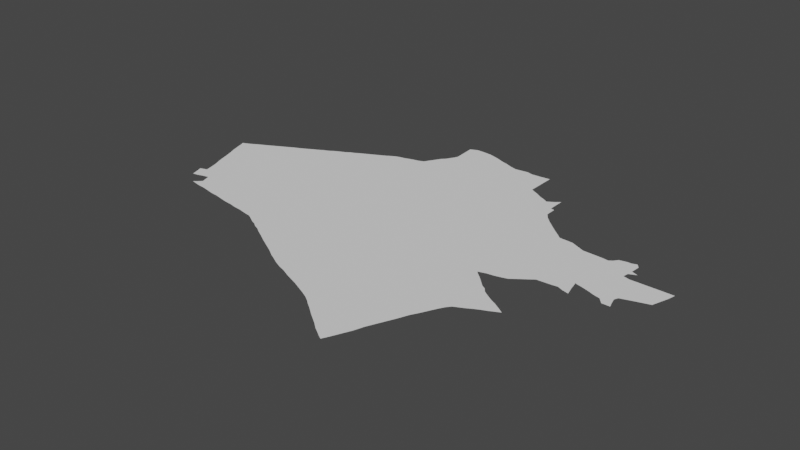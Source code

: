 # Source: baghdad.blend  (saved by Blender 3.6.14; exported with 4.5.12 LTS)
import bpy
from mathutils import Matrix  # noqa: F401  (used for matrix-valued properties, if any)

bpy.ops.wm.read_factory_settings(use_empty=True)
scene = bpy.context.scene
scene.name = 'Scene'

# ---- collections
col_collection = bpy.data.collections.new('Collection'); scene.collection.children.link(col_collection)

# ---- node groups
ng_auto_smooth = bpy.data.node_groups.new('Auto Smooth', 'GeometryNodeTree')
_s = ng_auto_smooth.interface.new_socket(name='Geometry', in_out='OUTPUT', socket_type='NodeSocketGeometry')
_s = ng_auto_smooth.interface.new_socket(name='Geometry', in_out='INPUT', socket_type='NodeSocketGeometry')
_s = ng_auto_smooth.interface.new_socket(name='Angle', in_out='INPUT', socket_type='NodeSocketFloat')
_s.subtype = 'ANGLE'
_s.min_value = 0.0
_s.max_value = 3.142
ng_auto_smooth.is_modifier = True
_N = ng_auto_smooth.nodes; _L = ng_auto_smooth.links
n0 = _N.new('NodeGroupOutput'); n0.name = 'Group Output'; n0.location = (480, -100)
n1 = _N.new('NodeGroupInput'); n1.name = 'Group Input'; n1.location = (-420, -300)
n2 = _N.new('NodeGroupInput'); n2.name = 'Group Input.001'; n2.location = (-60, -100)
n3 = _N.new('GeometryNodeSetShadeSmooth'); n3.name = 'Set Shade Smooth'; n3.location = (120, -100)
n3.domain = 'EDGE'
n4 = _N.new('GeometryNodeSetShadeSmooth'); n4.name = 'Set Shade Smooth.001'; n4.location = (300, -100)
n5 = _N.new('GeometryNodeInputMeshEdgeAngle'); n5.name = 'Edge Angle'; n5.location = (-420, -220)
n6 = _N.new('GeometryNodeInputEdgeSmooth'); n6.name = 'Is Edge Smooth'; n6.location = (-60, -160)
n7 = _N.new('GeometryNodeInputShadeSmooth'); n7.name = 'Is Face Smooth'; n7.location = (-240, -340)
n8 = _N.new('FunctionNodeBooleanMath'); n8.name = 'Boolean Math'; n8.location = (-60, -220)
n9 = _N.new('FunctionNodeCompare'); n9.name = 'Compare'; n9.location = (-240, -180)
n9.operation = 'LESS_EQUAL'
_L.new(n5.outputs[0], n9.inputs[0])
_L.new(n4.outputs[0], n0.inputs[0])
_L.new(n1.outputs[1], n9.inputs[1])
_L.new(n9.outputs[0], n8.inputs[0])
_L.new(n7.outputs[0], n8.inputs[1])
_L.new(n2.outputs[0], n3.inputs[0])
_L.new(n6.outputs[0], n3.inputs[1])
_L.new(n3.outputs[0], n4.inputs[0])
_L.new(n8.outputs[0], n3.inputs[2])
n0.is_active_output = True

# ---- world
world_world = bpy.data.worlds.new('World'); scene.world = world_world
world_world.use_nodes = True; world_world.node_tree.nodes.clear()
_N = world_world.node_tree.nodes; _L = world_world.node_tree.links
n0 = _N.new('ShaderNodeOutputWorld'); n0.name = 'World Output'; n0.location = (300, 300)
n1 = _N.new('ShaderNodeBackground'); n1.name = 'Background'; n1.location = (10, 300)
n1.inputs[0].default_value = (0.05088, 0.05088, 0.05088, 1.0)
_L.new(n1.outputs[0], n0.inputs[0])
n0.is_active_output = True
world_world.color = (0.05088, 0.05088, 0.05088)
world_world.use_sun_shadow = False
world_world.sun_shadow_jitter_overblur = 0.0

# ---- meshes
me_mesh = bpy.data.meshes.new('Mesh')
me_mesh.from_pydata([(38.99, 32.47, 2.638e-07), (39.02, 32.38, -6.241e-08), (39.04, 32.31, 8.568e-08), (39.08, 32.5, -1.212e-07), (39.11, 32.32, 2.549e-09), (39.17, 32.34, -5.123e-08), (39.21, 32.16, 1.016e-06), (39.25, 32.19, -4.993e-08), (39.3, 32.24, -1.662e-07), (39.35, 32.13, -7.2e-08), (39.26, 32.36, -7.821e-08), (39.28, 32.3, 3.42e-08), (39.45, 32.12, -9.854e-08), (39.63, 32.17, -1e-07), (39.55, 32.1, 1.954e-07), (39.64, 32.08, -1.385e-08), (39.74, 32.07, -8.764e-08), (39.83, 32.05, -5.75e-08), (39.93, 32.03, -4.343e-08), (40.12, 32.0, -2.733e-08), (40.03, 32.02, -7.39e-08), (40.22, 31.99, -5.397e-08), (40.31, 31.97, -8.282e-08), (40.42, 31.95, -1.005e-07), (40.4, 32.09, -1e-07), (40.49, 31.91, -7.556e-08), (40.54, 31.88, -3.045e-07), (40.61, 31.85, -5.121e-08), (40.65, 31.82, -1.546e-07), (40.72, 31.79, 2.528e-08), (40.87, 31.7, -2.153e-07), (40.78, 31.75, -8.708e-08), (39.0, 32.76, 1.838e-08), (39.03, 32.69, -7.201e-08), (39.05, 32.62, 3.499e-07), (39.26, 32.15, 1.567e-08), (40.97, 31.64, 2.768e-07), (38.91, 33.04, -7.353e-08), (38.84, 33.24, -5.753e-08), (38.87, 33.39, -9.988e-08), (38.87, 33.14, -7.824e-08), (38.8, 33.36, 1.117e-08), (38.82, 33.31, 6.764e-08), (38.8, 33.36, -1.102e-07), (38.8, 33.36, -6.317e-08), (38.97, 32.85, -5.047e-08), (38.93, 33.42, -7.885e-08), (38.98, 33.45, -1.603e-07), (39.08, 33.5, -7.63e-08), (39.14, 33.53, 2.761e-08), (39.27, 33.6, -9.7e-08), (39.2, 33.56, -7.185e-08), (39.51, 33.72, -9.584e-08), (39.33, 33.63, -1.37e-07), (39.42, 33.68, 4.237e-08), (40.0, 33.75, -1e-07), (39.57, 33.75, -7.729e-08), (39.72, 33.83, -9.698e-08), (39.64, 33.79, -6.226e-08), (39.77, 33.86, -2.786e-07), (39.84, 33.89, -4.404e-08), (39.9, 33.93, 7.264e-09), (39.96, 33.96, -9.119e-08), (40.03, 33.99, -2.386e-08), (40.09, 34.03, -4.39e-08), (40.14, 34.05, -1.172e-07), (40.21, 34.09, 2.596e-07), (40.27, 34.12, -4.628e-08), (40.33, 34.15, -1.402e-08), (40.41, 34.19, -4.475e-08), (40.49, 34.23, -6.842e-08), (40.54, 34.26, -3.724e-08), (40.61, 34.3, 4.876e-07), (40.67, 34.32, -8.103e-08), (41.07, 34.32, -1e-07), (40.73, 34.33, -4.625e-08), (40.79, 34.35, -2.832e-08), (40.86, 34.37, -6.709e-08), (40.92, 34.38, -5.432e-08), (38.94, 32.95, 2.407e-08), (41.08, 31.58, -1.439e-07), (41.17, 31.62, -1e-07), (41.22, 31.5, -1.581e-07), (41.28, 31.46, -8.484e-08), (41.34, 31.43, -2.776e-07), (41.43, 31.38, -1.372e-07), (42.51, 31.55, -1e-07), (41.61, 31.31, -1.719e-07), (41.72, 31.26, -3.038e-07), (41.8, 31.23, -1.15e-07), (41.88, 31.2, -1.087e-07), (41.97, 31.16, -4.882e-07), (42.08, 31.11, -1.783e-07), (42.16, 31.07, -1.607e-07), (42.22, 31.03, -7.827e-08), (42.43, 30.87, -7.701e-08), (42.5, 30.82, -6.362e-08), (42.27, 30.99, -1.16e-07), (42.69, 30.68, -1.822e-07), (42.57, 30.77, -1.855e-08), (42.63, 30.72, -1.295e-07), (42.8, 30.61, -1.054e-08), (42.84, 30.69, -3.379e-07), (42.89, 30.8, -1.103e-07), (42.94, 30.91, -2.162e-07), (42.98, 31.03, -6.56e-07), (43.03, 31.14, -3.305e-07), (43.08, 31.25, -1.728e-07), (43.13, 31.36, -1.937e-07), (43.17, 31.46, -4.976e-07), (43.22, 31.55, -2.863e-08), (43.26, 31.63, -6.833e-08), (43.17, 32.57, -2.335e-07), (43.2, 32.54, 2.753e-07), (43.27, 32.6, 1.11e-07), (43.31, 31.73, -1.191e-08), (43.35, 31.8, -3.531e-08), (43.39, 31.85, -8.68e-08), (43.45, 31.88, -5.876e-08), (43.51, 31.91, -6.094e-08), (43.27, 32.48, -1.549e-07), (43.33, 32.42, -8.892e-08), (43.38, 32.37, -7.827e-08), (43.43, 32.34, -1.701e-07), (43.47, 32.29, -6.914e-08), (43.53, 32.25, -1.216e-07), (43.35, 32.61, -7.702e-09), (43.43, 32.63, 1.374e-07), (43.5, 32.65, -1.151e-08), (43.58, 31.95, -7.183e-08), (43.64, 31.98, -7.807e-08), (43.71, 32.01, 1.596e-07), (43.61, 32.2, -7.861e-08), (43.69, 32.16, -9.743e-08), (43.77, 32.11, -1.071e-07), (43.58, 32.71, -2.078e-07), (43.65, 32.76, -8.158e-08), (43.83, 32.07, 1.091e-06), (41.17, 31.53, 3.997e-07), (41.52, 31.34, -3.084e-07), (42.34, 30.94, -1.163e-07), (42.75, 30.64, 1.856e-08), (40.99, 34.41, -1.945e-08), (41.02, 34.46, -8.92e-08), (41.05, 34.51, -8.884e-08), (41.08, 34.56, -9.547e-08), (41.11, 34.61, -8.089e-08), (41.15, 34.65, -9.547e-08), (41.18, 34.7, -8.481e-08), (41.21, 34.75, -9.321e-08), (41.21, 35.09, 2.222e-07), (41.23, 34.8, -2.321e-07), (41.61, 35.09, -1.642e-07), (41.3, 35.13, 5.843e-08), (41.38, 35.13, -5.786e-08), (41.51, 35.12, -2.941e-08), (41.53, 33.49, -8.782e-08), (41.91, 34.98, -7.149e-08), (41.67, 35.07, -4.015e-08), (41.74, 35.04, -2.504e-08), (42.15, 34.63, -1e-07), (41.84, 35.01, -8.289e-08), (42.01, 34.95, -4.192e-07), (42.18, 34.97, 1.167e-07), (42.39, 34.96, -9.62e-08), (42.5, 34.59, -9.881e-08), (42.26, 34.95, -1.764e-08), (42.53, 34.57, -4.116e-08), (42.61, 34.53, 8.296e-08), (42.69, 34.48, -7.584e-08), (42.74, 34.46, -7.572e-08), (42.5, 34.97, -8.806e-08), (42.95, 34.3, -1.006e-07), (43.0, 34.29, -8.829e-08), (42.81, 34.42, -3.527e-07), (42.89, 34.47, -8.671e-08), (42.95, 34.52, -6.62e-08), (43.13, 34.0, 9.211e-08), (43.22, 33.92, -1.638e-08), (43.0, 34.15, -8.766e-08), (43.05, 34.08, -2.313e-08), (43.35, 33.81, 4.612e-08), (43.59, 33.74, -9.465e-08), (43.42, 33.75, -9.35e-08), (43.3, 33.85, -1.212e-07), (43.73, 32.82, 2.562e-08), (43.68, 33.7, -1.534e-07), (43.77, 33.66, -2.642e-08), (43.9, 32.83, -5.229e-08), (44.1, 32.9, -9.56e-08), (43.98, 32.84, -6.919e-08), (44.05, 32.81, -1.072e-07), (44.01, 33.65, -1.259e-07), (44.07, 33.02, -9.991e-08), (44.08, 33.0, 1.23e-07), (44.08, 33.01, -1.18e-07), (44.13, 32.79, 4.884e-07), (44.16, 32.99, -1.025e-07), (44.26, 32.96, -7.74e-08), (44.2, 33.53, -1e-07), (44.09, 33.64, 3.025e-07), (44.13, 33.67, 2.872e-07), (44.17, 33.72, -5.929e-08), (44.41, 33.71, -9.512e-08), (44.26, 33.74, 3.469e-07), (44.34, 32.93, -5.182e-08), (44.42, 32.91, -4.438e-07), (44.48, 32.84, -7.3e-07), (44.45, 33.05, -9.688e-08), (44.56, 33.03, -3.619e-08), (44.54, 32.98, -7.701e-09), (44.38, 33.45, -1.002e-07), (44.39, 33.52, -1.521e-08), (44.46, 33.43, -1.225e-07), (44.48, 33.56, 1.761e-06), (44.31, 33.74, -7.341e-08), (44.37, 33.76, 8.703e-08), (44.4, 33.59, -5.193e-07), (44.44, 33.71, 4.092e-07), (44.58, 32.84, 1.001e-07), (44.56, 32.9, -1.778e-07), (44.58, 32.84, 2.341e-07), (44.62, 33.05, -6.044e-08), (44.68, 33.07, 1.488e-07), (44.55, 33.43, -7.166e-08), (44.78, 33.1, -5.976e-10), (44.55, 33.44, -7.04e-08), (44.55, 33.44, -3.333e-08), (44.88, 33.13, -1.286e-07), (44.91, 33.22, -7.341e-08), (44.95, 33.34, -8.185e-08), (44.97, 33.43, 2.208e-07)], [(219, 221), (226, 227), (41, 44), (226, 224), (43, 44), (203, 218)], [(3, 1, 0), (5, 4, 3), (156, 3, 34), (7, 8, 35), (10, 5, 3), (12, 11, 10), (12, 8, 11), (12, 10, 156), (15, 14, 13), (16, 15, 13), (156, 17, 16), (20, 18, 156), (21, 19, 156), (24, 21, 156), (25, 23, 24), (156, 28, 27), (156, 30, 31), (156, 79, 37), (156, 32, 45), (156, 38, 39), (47, 39, 46), (47, 156, 39), (49, 50, 48), (55, 156, 52), (57, 55, 56), (59, 60, 57), (60, 55, 57), (63, 55, 62), (65, 55, 64), (156, 55, 65), (67, 65, 66), (72, 73, 156), (74, 156, 73), (76, 74, 75), (81, 138, 80), (86, 84, 156), (83, 82, 81), (156, 83, 81), (86, 91, 90), (86, 93, 92), (86, 97, 94), (86, 140, 97), (103, 141, 98), (103, 98, 86), (86, 104, 103), (86, 108, 107), (113, 86, 112), (156, 114, 112), (86, 119, 118), (121, 86, 120), (122, 86, 121), (123, 86, 122), (124, 86, 123), (156, 126, 114), (156, 127, 126), (156, 128, 127), (129, 119, 86), (133, 86, 132), (86, 131, 130), (136, 135, 156), (134, 137, 131), (143, 74, 142), (144, 74, 143), (145, 74, 144), (146, 74, 145), (156, 147, 148), (149, 156, 148), (156, 149, 151), (156, 151, 150), (156, 150, 153), (155, 152, 156), (160, 156, 157), (161, 156, 159), (162, 160, 157), (162, 163, 160), (164, 165, 160), (164, 160, 166), (172, 156, 160), (168, 160, 167), (169, 172, 168), (170, 172, 169), (171, 165, 164), (167, 160, 165), (179, 156, 172), (179, 180, 156), (173, 179, 172), (174, 172, 170), (177, 156, 180), (178, 156, 177), (183, 156, 181), (184, 156, 178), (181, 156, 184), (156, 185, 136), (187, 156, 186), (156, 188, 185), (189, 190, 188), (189, 191, 190), (194, 189, 193), (196, 191, 189), (193, 189, 156), (199, 192, 200), (201, 199, 200), (203, 199, 202), (202, 204, 203), (215, 203, 204), (208, 205, 198), (208, 207, 206), (210, 220, 208), (209, 210, 208), (213, 208, 211), (224, 208, 213), (217, 199, 203), (219, 207, 208), (208, 223, 222), (225, 223, 208), (228, 225, 208), (231, 230, 224), (3, 2, 1), (3, 4, 2), (156, 33, 32), (33, 156, 34), (6, 7, 35), (8, 9, 35), (12, 9, 8), (156, 10, 3), (13, 14, 12), (156, 13, 12), (156, 16, 13), (156, 18, 17), (156, 19, 20), (24, 22, 21), (24, 23, 22), (156, 26, 25), (24, 156, 25), (156, 27, 26), (156, 29, 28), (156, 36, 30), (156, 31, 29), (38, 156, 40), (43, 39, 42), (42, 39, 38), (79, 156, 45), (156, 37, 40), (48, 156, 47), (50, 156, 48), (49, 51, 50), (53, 52, 50), (52, 156, 50), (53, 54, 52), (56, 55, 52), (58, 57, 56), (60, 61, 55), (61, 62, 55), (63, 64, 55), (67, 156, 65), (67, 68, 156), (68, 69, 156), (69, 70, 156), (70, 71, 156), (71, 72, 156), (75, 74, 73), (76, 77, 74), (78, 74, 77), (156, 81, 36), (81, 80, 36), (81, 82, 138), (156, 84, 83), (86, 85, 84), (86, 139, 85), (86, 87, 139), (86, 88, 87), (86, 90, 89), (86, 89, 88), (86, 92, 91), (86, 94, 93), (86, 95, 140), (86, 96, 95), (96, 86, 99), (86, 100, 99), (86, 98, 100), (103, 102, 141), (141, 102, 101), (86, 105, 104), (86, 106, 105), (86, 107, 106), (109, 108, 86), (110, 109, 86), (111, 110, 86), (112, 86, 156), (113, 120, 86), (86, 115, 111), (86, 116, 115), (86, 117, 116), (117, 86, 118), (125, 86, 124), (86, 130, 129), (125, 132, 86), (134, 86, 133), (134, 131, 86), (156, 135, 128), (78, 142, 74), (146, 147, 74), (147, 156, 74), (154, 156, 153), (154, 155, 156), (152, 158, 156), (159, 156, 158), (161, 157, 156), (163, 166, 160), (168, 172, 160), (174, 175, 172), (176, 172, 175), (183, 182, 156), (186, 156, 182), (156, 189, 188), (192, 156, 187), (193, 208, 197), (208, 198, 197), (193, 197, 195), (199, 208, 193), (199, 193, 156), (192, 199, 156), (201, 202, 199), (208, 206, 205), (211, 208, 199), (199, 212, 211), (216, 203, 215), (217, 212, 199), (217, 214, 212), (220, 219, 208), (208, 222, 209), (224, 228, 208), (224, 229, 228), (230, 229, 224)])
me_mesh.update()

# ---- objects
ob_mycurve = bpy.data.objects.new('myCurve', me_mesh)

# ---- transforms, parenting, visibility, modifiers, constraints
ob_mycurve.location = (0.0, 0.0, 0.0)
_m = ob_mycurve.modifiers.new('Auto Smooth', 'NODES')
_m.node_group = ng_auto_smooth
_gi = [s.identifier for s in ng_auto_smooth.interface.items_tree if s.item_type == 'SOCKET' and s.in_out == 'INPUT']
_m[_gi[1]] = 3.142  # Angle

# ---- collection membership
scene.collection.objects.link(ob_mycurve)

# ---- scene / render settings (as saved in the file)
scene.frame_start = 1; scene.frame_end = 250; scene.frame_set(1)
scene.render.engine = 'BLENDER_EEVEE_NEXT'
scene.cycles.sampling_pattern = 'TABULATED_SOBOL'
scene.cycles.use_light_tree = False
scene.view_settings.view_transform = 'Filmic'
bpy.context.view_layer.update()

# ---- added for rendering (the .blend has no active camera and no usable light): camera, sun
cam_auto = bpy.data.cameras.new('AutoCamera')
cam_auto.lens = 50.0
cam_auto.sensor_width = 36.0
cam_auto.clip_end = 1000.0
ob_auto_camera = bpy.data.objects.new('AutoCamera', cam_auto)
scene.collection.objects.link(ob_auto_camera)
ob_auto_camera.location = (48.9569, 24.3792, 5.65946)
ob_auto_camera.rotation_euler = (1.09748, -7.21219e-08, 0.694738)
scene.camera = ob_auto_camera
light_auto_sun = bpy.data.lights.new('AutoSun', 'SUN')
light_auto_sun.energy = 3.0
light_auto_sun.angle = 0.0523599
ob_auto_sun = bpy.data.objects.new('AutoSun', light_auto_sun)
scene.collection.objects.link(ob_auto_sun)
ob_auto_sun.rotation_euler = (0.872665, 0.174533, 0.523599)
bpy.context.view_layer.update()
